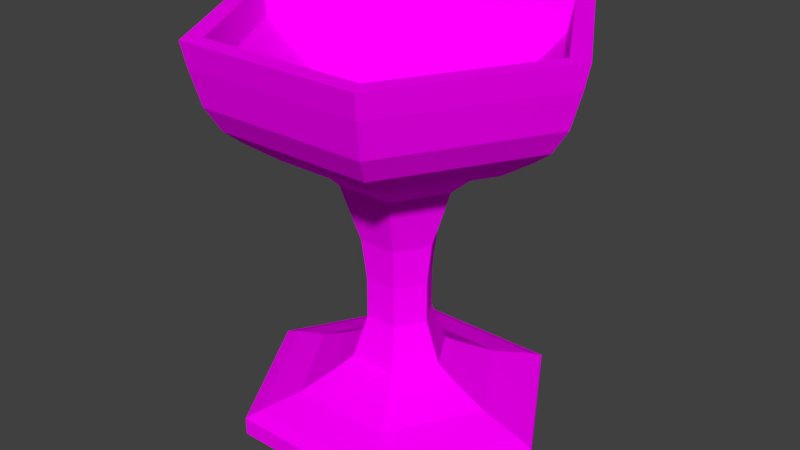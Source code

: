 # Source: grial.blend  (saved by Blender 2.79.0; exported with 4.5.12 LTS)
import bpy
from mathutils import Matrix  # noqa: F401  (used for matrix-valued properties, if any)

bpy.ops.wm.read_factory_settings(use_empty=True)
scene = bpy.context.scene
scene.name = 'Scene'

# ---- collections
col_collection_1 = bpy.data.collections.new('Collection 1'); scene.collection.children.link(col_collection_1)

# ---- images (referenced by path relative to the original .blend; pixels are not part of the script)
import os
ASSET_DIR = os.environ.get("B2B_ASSET_DIR", "")  # directory of the original .blend (textures are referenced by path, not embedded)
HERE = os.path.dirname(os.path.abspath(__file__))  # packed textures are extracted next to this script under _unpacked/

def load_image(name, relpath, width, height, colorspace="sRGB"):
    """Load a texture the original file referenced (path relative to the .blend, or extracted next to this script)."""
    p = next((c for c in (os.path.join(HERE, relpath), os.path.join(ASSET_DIR, relpath)) if relpath and os.path.exists(c)), "")
    if p:
        img = bpy.data.images.load(p, check_existing=True)
        img.name = name
    else:  # same state as the original file: an image datablock whose file is absent (Cycles renders it pink)
        img = bpy.data.images.new(name, width, height)
        img.source = "FILE"
        img.filepath = "//" + (relpath or name)
    img.colorspace_settings.name = colorspace
    return img
img_gold_jpg = load_image('gold.jpg', 'gold.jpg', 1024, 1024, 'sRGB')

# ---- materials (node trees are filled in below, after node groups)
mat_material = bpy.data.materials.new('Material')
mat_material.alpha_threshold = 0.0
mat_material.roughness = 0.5

# ---- material node trees
mat_material.use_nodes = True; mat_material.node_tree.nodes.clear()
_N = mat_material.node_tree.nodes; _L = mat_material.node_tree.links
n0 = _N.new('ShaderNodeOutputMaterial'); n0.name = 'Material Output'; n0.location = (300, 300)
n1 = _N.new('ShaderNodeBsdfDiffuse'); n1.name = 'Diffuse BSDF'; n1.location = (10, 300)
n2 = _N.new('ShaderNodeTexImage'); n2.name = 'Image Texture'; n2.location = (-180, 300)
n2.width = 140
n2.image = img_gold_jpg
_L.new(n1.outputs[0], n0.inputs[0])
_L.new(n2.outputs[0], n1.inputs[0])
n0.is_active_output = True

# ---- world
world_world = bpy.data.worlds.new('World'); scene.world = world_world
world_world.color = (0.05088, 0.05088, 0.05088)
world_world.use_sun_shadow = False
world_world.sun_shadow_jitter_overblur = 0.0
world_world.cycles.sampling_method = 'MANUAL'

# ---- meshes
me_cube = bpy.data.meshes.new('Cube')
me_cube.from_pydata([(0.7084, 0.0, 0.743), (0.7084, 0.0, 0.5081), (0.119, -0.2061, 0.5374), (0.2056, -0.3562, 0.5668), (0.2923, -0.5063, 0.6549), (0.3542, -0.6135, 0.743), (0.4037, -0.6993, 0.8311), (0.4161, -0.7207, 0.978), (0.4656, -0.8065, 0.978), (0.4532, -0.785, 0.8605), (0.4285, -0.7422, 0.6843), (0.3913, -0.6778, 0.5668), (0.3542, -0.6135, 0.5081), (0.2755, -0.4771, 0.4037), (0.1933, -0.3347, 0.3318), (0.1437, -0.249, 0.2437), (0.119, -0.2061, 0.09688), (0.09423, -0.1632, -0.04997), (0.08185, -0.1418, -0.2556), (0.08185, -0.1418, -0.4611), (0.119, -0.2061, -0.6667), (0.1685, -0.2919, -0.7255), (0.2552, -0.442, -0.8136), (0.3542, -0.6135, -0.8723), (0.3913, -0.6778, -0.9017), (0.3913, -0.6778, -0.9898), (0.2304, -0.3991, -0.9311), (0.04471, -0.07744, -0.9017), (-0.119, -0.2061, 0.5374), (-0.2056, -0.3562, 0.5668), (-0.2923, -0.5063, 0.6549), (-0.3542, -0.6135, 0.743), (-0.4037, -0.6993, 0.8311), (-0.4161, -0.7207, 0.978), (-0.4656, -0.8065, 0.978), (-0.4532, -0.785, 0.8605), (-0.4285, -0.7422, 0.6843), (-0.3913, -0.6778, 0.5668), (-0.3542, -0.6135, 0.5081), (-0.2755, -0.4771, 0.4037), (-0.1933, -0.3347, 0.3318), (-0.1437, -0.249, 0.2437), (-0.119, -0.2061, 0.09688), (-0.09423, -0.1632, -0.04997), (-0.08185, -0.1418, -0.2556), (-0.08185, -0.1418, -0.4611), (-0.119, -0.2061, -0.6667), (-0.1685, -0.2919, -0.7255), (-0.2552, -0.442, -0.8136), (-0.3542, -0.6135, -0.8723), (-0.3913, -0.6778, -0.9017), (-0.3913, -0.6778, -0.9898), (-0.2304, -0.3991, -0.9311), (-0.04471, -0.07744, -0.9017), (-0.238, 3.69e-08, 0.5374), (-0.4113, 7.379e-08, 0.5668), (-0.5846, 9.224e-08, 0.6549), (-0.7084, 9.224e-08, 0.743), (-0.8075, 1.476e-07, 0.8311), (-0.8322, 7.379e-08, 0.978), (-0.9313, 1.845e-07, 0.978), (-0.9065, 1.476e-07, 0.8605), (-0.857, 1.845e-07, 0.6843), (-0.7827, 1.476e-07, 0.5668), (-0.7084, 9.224e-08, 0.5081), (-0.5509, 7.266e-08, 0.4037), (-0.3865, 9.224e-08, 0.3318), (-0.2875, 3.69e-08, 0.2437), (-0.238, 3.69e-08, 0.09688), (-0.1885, 3.69e-08, -0.04997), (-0.1637, 3.69e-08, -0.2556), (-0.1637, 3.69e-08, -0.4611), (-0.238, 3.69e-08, -0.6667), (-0.337, 5.534e-08, -0.7255), (-0.5103, 9.224e-08, -0.8136), (-0.7084, 9.224e-08, -0.8723), (-0.7827, 1.476e-07, -0.9017), (-0.7827, 1.476e-07, -0.9898), (-0.4608, 7.379e-08, -0.9311), (-0.08941, 1.845e-08, -0.9017), (-0.119, 0.2061, 0.5374), (-0.2056, 0.3562, 0.5668), (-0.2923, 0.5063, 0.6549), (-0.3542, 0.6135, 0.743), (-0.4037, 0.6993, 0.8311), (-0.4161, 0.7207, 0.978), (-0.4656, 0.8065, 0.978), (-0.4532, 0.785, 0.8605), (-0.4285, 0.7422, 0.6843), (-0.3913, 0.6778, 0.5668), (-0.3542, 0.6135, 0.5081), (-0.2755, 0.4771, 0.4037), (-0.1933, 0.3347, 0.3318), (-0.1437, 0.249, 0.2437), (-0.119, 0.2061, 0.09688), (-0.09423, 0.1632, -0.04997), (-0.08185, 0.1418, -0.2556), (-0.08185, 0.1418, -0.4611), (-0.119, 0.2061, -0.6667), (-0.1685, 0.2919, -0.7255), (-0.2552, 0.442, -0.8136), (-0.3542, 0.6135, -0.8723), (-0.3913, 0.6778, -0.9017), (-0.3913, 0.6778, -0.9898), (-0.2304, 0.3991, -0.9311), (-0.04471, 0.07744, -0.9017), (0.119, 0.2061, 0.5374), (0.2056, 0.3562, 0.5668), (0.2923, 0.5063, 0.6549), (0.3542, 0.6135, 0.743), (0.4037, 0.6993, 0.8311), (0.4161, 0.7207, 0.978), (0.4656, 0.8065, 0.978), (0.4532, 0.785, 0.8605), (0.4285, 0.7422, 0.6843), (0.3913, 0.6778, 0.5668), (0.3542, 0.6135, 0.5081), (0.2755, 0.4771, 0.4037), (0.1933, 0.3347, 0.3318), (0.1437, 0.249, 0.2437), (0.119, 0.2061, 0.09688), (0.09423, 0.1632, -0.04997), (0.08185, 0.1418, -0.2556), (0.08185, 0.1418, -0.4611), (0.119, 0.2061, -0.6667), (0.1685, 0.2919, -0.7255), (0.2552, 0.442, -0.8136), (0.3542, 0.6135, -0.8723), (0.3913, 0.6778, -0.9017), (0.3913, 0.6778, -0.9898), (0.2304, 0.3991, -0.9311), (0.04471, 0.07744, -0.9017), (0.238, -7.379e-08, 0.5374), (0.4113, -1.66e-07, 0.5668), (0.5846, -1.845e-07, 0.6549), (0.8075, -2.952e-07, 0.8311), (0.8322, -1.845e-07, 0.978), (0.9313, -3.321e-07, 0.978), (0.9065, -2.583e-07, 0.8605), (0.857, -3.321e-07, 0.6843), (0.7827, -2.583e-07, 0.5668), (0.5509, -1.633e-07, 0.4037), (0.3865, -1.66e-07, 0.3318), (0.2875, -9.224e-08, 0.2437), (0.238, -7.379e-08, 0.09688), (0.1885, -6.457e-08, -0.04997), (0.1637, -6.918e-08, -0.2556), (0.1637, -6.918e-08, -0.4611), (0.238, -7.379e-08, -0.6667), (0.337, -1.015e-07, -0.7255), (0.5103, -1.66e-07, -0.8136), (0.7084, -2.214e-07, -0.8723), (0.7827, -2.583e-07, -0.9017), (0.7827, -2.583e-07, -0.9898), (0.4608, -1.476e-07, -0.9311), (0.08941, -3.228e-08, -0.9017)], [], [(133, 3, 4, 134), (146, 18, 19, 147), (140, 11, 12, 1), (154, 26, 27, 155), (134, 4, 5, 0), (147, 19, 20, 148), (1, 12, 13, 141), (0, 5, 6, 135), (148, 20, 21, 149), (141, 13, 14, 142), (135, 6, 7, 136), (149, 21, 22, 150), (142, 14, 15, 143), (136, 7, 8, 137), (150, 22, 23, 151), (143, 15, 16, 144), (137, 8, 9, 138), (151, 23, 24, 152), (144, 16, 17, 145), (138, 9, 10, 139), (152, 24, 25, 153), (132, 2, 3, 133), (145, 17, 18, 146), (139, 10, 11, 140), (153, 25, 26, 154), (15, 41, 42, 16), (8, 34, 35, 9), (23, 49, 50, 24), (16, 42, 43, 17), (9, 35, 36, 10), (24, 50, 51, 25), (2, 28, 29, 3), (17, 43, 44, 18), (10, 36, 37, 11), (25, 51, 52, 26), (3, 29, 30, 4), (18, 44, 45, 19), (11, 37, 38, 12), (26, 52, 53, 27), (4, 30, 31, 5), (19, 45, 46, 20), (12, 38, 39, 13), (5, 31, 32, 6), (20, 46, 47, 21), (13, 39, 40, 14), (6, 32, 33, 7), (21, 47, 48, 22), (14, 40, 41, 15), (7, 33, 34, 8), (22, 48, 49, 23), (42, 68, 69, 43), (35, 61, 62, 36), (50, 76, 77, 51), (28, 54, 55, 29), (43, 69, 70, 44), (36, 62, 63, 37), (51, 77, 78, 52), (29, 55, 56, 30), (44, 70, 71, 45), (37, 63, 64, 38), (52, 78, 79, 53), (30, 56, 57, 31), (45, 71, 72, 46), (38, 64, 65, 39), (31, 57, 58, 32), (46, 72, 73, 47), (39, 65, 66, 40), (32, 58, 59, 33), (47, 73, 74, 48), (40, 66, 67, 41), (33, 59, 60, 34), (48, 74, 75, 49), (41, 67, 68, 42), (34, 60, 61, 35), (49, 75, 76, 50), (76, 102, 103, 77), (54, 80, 81, 55), (69, 95, 96, 70), (62, 88, 89, 63), (77, 103, 104, 78), (55, 81, 82, 56), (70, 96, 97, 71), (63, 89, 90, 64), (78, 104, 105, 79), (56, 82, 83, 57), (71, 97, 98, 72), (64, 90, 91, 65), (57, 83, 84, 58), (72, 98, 99, 73), (65, 91, 92, 66), (58, 84, 85, 59), (73, 99, 100, 74), (66, 92, 93, 67), (59, 85, 86, 60), (74, 100, 101, 75), (67, 93, 94, 68), (60, 86, 87, 61), (75, 101, 102, 76), (68, 94, 95, 69), (61, 87, 88, 62), (88, 114, 115, 89), (103, 129, 130, 104), (81, 107, 108, 82), (96, 122, 123, 97), (89, 115, 116, 90), (104, 130, 131, 105), (82, 108, 109, 83), (97, 123, 124, 98), (90, 116, 117, 91), (83, 109, 110, 84), (98, 124, 125, 99), (91, 117, 118, 92), (84, 110, 111, 85), (99, 125, 126, 100), (92, 118, 119, 93), (85, 111, 112, 86), (100, 126, 127, 101), (93, 119, 120, 94), (86, 112, 113, 87), (101, 127, 128, 102), (94, 120, 121, 95), (87, 113, 114, 88), (102, 128, 129, 103), (80, 106, 107, 81), (95, 121, 122, 96), (115, 140, 1, 116), (130, 154, 155, 131), (108, 134, 0, 109), (123, 147, 148, 124), (116, 1, 141, 117), (109, 0, 135, 110), (124, 148, 149, 125), (117, 141, 142, 118), (110, 135, 136, 111), (125, 149, 150, 126), (118, 142, 143, 119), (111, 136, 137, 112), (126, 150, 151, 127), (119, 143, 144, 120), (112, 137, 138, 113), (127, 151, 152, 128), (120, 144, 145, 121), (113, 138, 139, 114), (128, 152, 153, 129), (106, 132, 133, 107), (121, 145, 146, 122), (114, 139, 140, 115), (129, 153, 154, 130), (107, 133, 134, 108), (122, 146, 147, 123), (28, 2, 80, 54), (27, 53, 131, 155), (53, 79, 105, 131), (2, 132, 106, 80)])
_uv = me_cube.uv_layers.new(name='UVMap')
_uv.uv.foreach_set('vector', [0.6867, 1.552, 0.5281, 1.708, 0.5251, 1.84, 0.7505, 1.618, 1.053, 0.4012, 1.089, 0.4144, 1.094, 0.2836, 1.058, 0.2705, 0.5416, -0.4618, 0.239, -0.1698, 0.2691, -0.1453, 0.5429, -0.4097, 0.9568, 1.552, 1.134, 1.727, 1.135, 1.445, 1.101, 1.411, 0.7505, 1.618, 0.5251, 1.84, 0.5221, 1.934, 0.7952, 1.665, 1.058, 0.2705, 1.094, 0.2836, 1.082, 0.1552, 1.029, 0.1361, 0.5429, -0.4097, 0.2691, -0.1453, 0.3323, -0.09222, 0.5453, -0.2978, 0.7952, 1.665, 0.5221, 1.934, 0.519, 2.009, 0.8304, 1.702, -0.1251, 1.587, -0.2169, 1.678, -0.2149, 1.753, -0.08489, 1.625, 0.5453, -0.2978, 0.3323, -0.09222, 0.3975, -0.03429, 0.5469, -0.1785, 0.09306, 1.228, 0.09306, 1.841, 0.1474, 1.851, 0.1474, 1.219, -0.08489, 1.625, -0.2149, 1.753, -0.2118, 1.884, -0.01501, 1.691, 0.5469, -0.1785, 0.3975, -0.03429, 0.4378, -0.002383, 0.549, -0.1097, -0.4724, -0.1192, -0.1515, -0.4349, -0.1515, -0.5101, -0.5106, -0.1567, -0.01501, 1.691, -0.2118, 1.884, -0.2098, 2.035, 0.0634, 1.766, 1.222, 0.0715, 1.287, 0.04625, 1.264, -0.04685, 1.211, -0.02595, 1.593, 1.137, 1.545, 0.7834, 1.501, 0.8022, 1.548, 1.146, 0.0634, 1.766, -0.2098, 2.035, -0.2088, 2.091, 0.09306, 1.794, 1.211, -0.02595, 1.264, -0.04685, 1.242, -0.14, 1.2, -0.1234, 1.548, 1.146, 1.501, 0.8022, 1.436, 0.8398, 1.48, 1.165, 1.435, -0.5073, 1.418, -0.2085, 1.451, -0.2113, 1.468, -0.5101, 0.6209, 1.486, 0.5291, 1.577, 0.5281, 1.708, 0.6867, 1.552, 1.2, -0.1234, 1.242, -0.14, 1.231, -0.2703, 1.195, -0.2559, 0.5389, -0.5101, 0.2076, -0.1903, 0.239, -0.1698, 0.5416, -0.4618, 0.8304, 1.674, 1.131, 1.971, 1.134, 1.727, 0.9568, 1.552, 1.049, 0.7359, 1.177, 0.75, 1.17, 0.6526, 1.064, 0.6409, 0.8702, -0.5101, 0.8702, 0.1966, 0.9151, 0.1872, 0.9151, -0.5007, -0.2098, 2.035, -0.483, 1.766, -0.5106, 1.794, -0.2088, 2.091, 1.064, 0.6409, 1.17, 0.6526, 1.162, 0.5552, 1.078, 0.5459, 0.9151, -0.5007, 0.9151, 0.1872, 0.9829, 0.1684, 0.9829, -0.4819, 1.418, -0.2085, 1.435, 0.3847, 1.468, 0.3819, 1.451, -0.2113, 0.5291, 1.577, 0.4374, 1.486, 0.3695, 1.552, 0.5281, 1.708, 1.078, 0.5459, 1.162, 0.5552, 1.162, 0.4224, 1.089, 0.4144, 0.9829, -0.4819, 0.9829, 0.1684, 1.029, 0.1402, 1.029, -0.4537, 1.131, 1.971, 1.432, 1.674, 1.311, 1.552, 1.134, 1.727, 0.5281, 1.708, 0.3695, 1.552, 0.2996, 1.618, 0.5251, 1.84, 1.089, 0.4144, 1.162, 0.4224, 1.167, 0.2917, 1.094, 0.2836, 0.239, -0.1698, 0.239, 0.4209, 0.2691, 0.3893, 0.2691, -0.1453, 1.134, 1.727, 1.311, 1.552, 1.17, 1.411, 1.135, 1.445, 0.5251, 1.84, 0.2996, 1.618, 0.2489, 1.665, 0.5221, 1.934, 1.094, 0.2836, 1.167, 0.2917, 1.188, 0.1669, 1.082, 0.1552, 0.2691, -0.1453, 0.2691, 0.3893, 0.3323, 0.3236, 0.3323, -0.09222, 0.5221, 1.934, 0.2489, 1.665, 0.2076, 1.702, 0.519, 2.009, -0.2169, 1.678, -0.3086, 1.587, -0.3448, 1.625, -0.2149, 1.753, 0.3323, -0.09222, 0.3323, 0.3236, 0.3975, 0.2574, 0.3975, -0.03429, 0.09306, 1.841, 0.1197, 2.147, 0.1749, 2.166, 0.1474, 1.851, -0.2149, 1.753, -0.3448, 1.625, -0.4086, 1.691, -0.2118, 1.884, 0.3975, -0.03429, 0.3975, 0.2574, 0.4378, 0.2146, 0.4378, -0.002383, -0.1515, -0.4349, 0.1694, -0.1192, 0.2076, -0.1567, -0.1515, -0.5101, -0.2118, 1.884, -0.4086, 1.691, -0.483, 1.766, -0.2098, 2.035, 0.9897, 2.498, 1.044, 2.5, 1.048, 2.402, 1.005, 2.4, 0.9151, 0.1872, 0.945, 0.5311, 1.011, 0.4936, 0.9829, 0.1684, 1.32, 0.6778, 1.346, 0.3808, 1.312, 0.3808, 1.287, 0.6778, 0.4374, 1.486, 0.4374, 1.306, 0.3695, 1.24, 0.3695, 1.552, 1.162, 0.5552, 1.205, 0.5493, 1.199, 0.4173, 1.162, 0.4224, 0.2076, 0.4565, 0.5389, 0.7834, 0.5416, 0.7195, 0.239, 0.4209, 1.432, 1.674, 1.432, 1.08, 1.311, 1.203, 1.311, 1.552, 0.3695, 1.552, 0.3695, 1.24, 0.2996, 1.174, 0.2996, 1.618, 1.162, 0.4224, 1.199, 0.4173, 1.204, 0.2865, 1.167, 0.2917, 0.239, 0.4209, 0.5416, 0.7195, 0.5429, 0.6595, 0.2691, 0.3893, 1.311, 1.552, 1.311, 1.203, 1.17, 1.343, 1.17, 1.411, 0.2996, 1.618, 0.2996, 1.174, 0.2489, 1.127, 0.2489, 1.665, 1.167, 0.2917, 1.204, 0.2865, 1.242, 0.1594, 1.188, 0.1669, 0.2691, 0.3893, 0.5429, 0.6595, 0.5453, 0.5338, 0.3323, 0.3236, 0.2489, 1.665, 0.2489, 1.127, 0.2076, 1.09, 0.2076, 1.702, -0.3086, 1.587, -0.3086, 1.407, -0.3448, 1.369, -0.3448, 1.625, 0.3323, 0.3236, 0.5453, 0.5338, 0.5469, 0.4049, 0.3975, 0.2574, 1.167, 1.981, 1.167, 2.593, 1.22, 2.603, 1.22, 1.971, -0.3448, 1.625, -0.3448, 1.369, -0.4086, 1.304, -0.4086, 1.691, 0.3975, 0.2574, 0.5469, 0.4049, 0.549, 0.3243, 0.4378, 0.2146, 0.1694, -0.1192, 0.1694, 0.5123, 0.2076, 0.5499, 0.2076, -0.1567, -0.4086, 1.691, -0.4086, 1.304, -0.483, 1.228, -0.483, 1.766, 1.177, 0.75, 1.242, 0.7409, 1.223, 0.6451, 1.17, 0.6526, 0.8702, 0.1966, 0.9009, 0.5499, 0.945, 0.5311, 0.9151, 0.1872, -0.483, 1.766, -0.483, 1.228, -0.5106, 1.2, -0.5106, 1.794, 1.346, 0.3808, 1.346, -0.2131, 1.312, -0.2131, 1.312, 0.3808, 0.4374, 1.306, 0.5291, 1.216, 0.5281, 1.084, 0.3695, 1.24, 1.048, 2.402, 1.131, 2.385, 1.117, 2.255, 1.044, 2.269, 0.9432, 1.999, 0.9432, 2.65, 0.9897, 2.622, 0.9897, 2.028, 1.432, 1.08, 1.131, 0.7834, 1.134, 1.028, 1.311, 1.203, 0.3695, 1.24, 0.5281, 1.084, 0.5251, 0.9525, 0.2996, 1.174, 1.044, 2.269, 1.117, 2.255, 1.107, 2.125, 1.035, 2.139, 0.5416, 0.7195, 0.8441, 0.4274, 0.8168, 0.3952, 0.5429, 0.6595, 1.311, 1.203, 1.134, 1.028, 1.135, 1.309, 1.17, 1.343, 0.2996, 1.174, 0.5251, 0.9525, 0.5221, 0.8586, 0.2489, 1.127, 1.035, 2.139, 1.107, 2.125, 1.115, 1.995, 1.009, 2.017, 0.5429, 0.6595, 0.8168, 0.3952, 0.7583, 0.3281, 0.5453, 0.5338, 0.2489, 1.127, 0.5221, 0.8586, 0.519, 0.7834, 0.2076, 1.09, -0.3086, 1.407, -0.2169, 1.317, -0.2149, 1.241, -0.3448, 1.369, 0.5453, 0.5338, 0.7583, 0.3281, 0.6964, 0.2606, 0.5469, 0.4049, 1.363, -0.4867, 1.346, -0.1785, 1.4, -0.1924, 1.418, -0.5101, -0.3448, 1.369, -0.2149, 1.241, -0.2118, 1.11, -0.4086, 1.304, 0.5469, 0.4049, 0.6964, 0.2606, 0.6601, 0.217, 0.549, 0.3243, 0.1694, 0.5123, -0.1515, 0.8281, -0.1515, 0.9033, 0.2076, 0.5499, -0.4086, 1.304, -0.2118, 1.11, -0.2098, 0.9596, -0.483, 1.228, 1.039, 2.598, 1.167, 2.572, 1.149, 2.479, 1.044, 2.5, 0.8304, 1.971, 0.8304, 2.678, 0.8753, 2.669, 0.8753, 1.981, -0.483, 1.228, -0.2098, 0.9596, -0.2088, 0.9033, -0.5106, 1.2, 1.044, 2.5, 1.149, 2.479, 1.131, 2.385, 1.048, 2.402, 0.8753, 1.981, 0.8753, 2.669, 0.9432, 2.65, 0.9432, 1.999, 0.8702, 0.4636, 0.8702, -0.1831, 0.8441, -0.1632, 0.8441, 0.4274, 1.131, 0.7834, 0.8304, 1.08, 0.9568, 1.203, 1.134, 1.028, 0.5281, 1.084, 0.6867, 1.24, 0.7505, 1.174, 0.5251, 0.9525, 1.117, 2.255, 1.152, 2.238, 1.143, 2.108, 1.107, 2.125, 0.8441, 0.4274, 0.8441, -0.1632, 0.8168, -0.1394, 0.8168, 0.3952, 1.134, 1.028, 0.9568, 1.203, 1.101, 1.343, 1.135, 1.309, 0.5251, 0.9525, 0.7505, 1.174, 0.7952, 1.127, 0.5221, 0.8586, 1.107, 2.125, 1.143, 2.108, 1.167, 1.971, 1.115, 1.995, 0.8168, 0.3952, 0.8168, -0.1394, 0.7583, -0.08764, 0.7583, 0.3281, 0.5221, 0.8586, 0.7952, 1.127, 0.8304, 1.09, 0.519, 0.7834, -0.2169, 1.317, -0.1251, 1.407, -0.08489, 1.369, -0.2149, 1.241, 0.7583, 0.3281, 0.7583, -0.08764, 0.6964, -0.03108, 0.6964, 0.2606, 1.346, -0.1785, 1.363, 0.4335, 1.418, 0.4383, 1.4, -0.1924, -0.2149, 1.241, -0.08489, 1.369, -0.01501, 1.304, -0.2118, 1.11, 0.6964, 0.2606, 0.6964, -0.03108, 0.6601, 8.881e-06, 0.6601, 0.217, -0.1515, 0.8281, -0.4724, 0.5123, -0.5106, 0.5499, -0.1515, 0.9033, -0.2118, 1.11, -0.01501, 1.304, 0.0634, 1.228, -0.2098, 0.9596, 1.029, 0.04625, 1.094, 0.0715, 1.105, -0.02595, 1.052, -0.04685, 1.545, 2.197, 1.593, 1.843, 1.548, 1.834, 1.501, 2.178, -0.2098, 0.9596, 0.0634, 1.228, 0.09306, 1.2, -0.2088, 0.9033, 1.052, -0.04685, 1.105, -0.02595, 1.116, -0.1234, 1.074, -0.14, 1.501, 2.178, 1.548, 1.834, 1.48, 1.815, 1.436, 2.14, 1.346, -0.2131, 1.32, -0.5101, 1.287, -0.5101, 1.312, -0.2131, 0.5291, 1.216, 0.6209, 1.306, 0.6867, 1.24, 0.5281, 1.084, 1.074, -0.14, 1.116, -0.1234, 1.121, -0.2559, 1.085, -0.2703, 0.8441, -0.1632, 0.5416, -0.4618, 0.5429, -0.4097, 0.8168, -0.1394, 0.9568, 1.203, 0.9568, 1.552, 1.101, 1.411, 1.101, 1.343, 0.7505, 1.174, 0.7505, 1.618, 0.7952, 1.665, 0.7952, 1.127, 1.121, -0.3863, 1.195, -0.3863, 1.211, -0.5101, 1.105, -0.5101, 0.8168, -0.1394, 0.5429, -0.4097, 0.5453, -0.2978, 0.7583, -0.08764, 0.7952, 1.127, 0.7952, 1.665, 0.8304, 1.702, 0.8304, 1.09, -0.1251, 1.407, -0.1251, 1.587, -0.08489, 1.625, -0.08489, 1.369, 0.7583, -0.08764, 0.5453, -0.2978, 0.5469, -0.1785, 0.6964, -0.03108, 0.1197, 0.922, 0.09306, 1.228, 0.1474, 1.219, 0.1749, 0.9033, -0.08489, 1.369, -0.08489, 1.625, -0.01501, 1.691, -0.01501, 1.304, 1.072, 0.1361, 1.244, 0.1361, 1.222, 0.0715, 1.094, 0.0715, -0.4724, 0.5123, -0.4724, -0.1192, -0.5106, -0.1567, -0.5106, 0.5499, -0.01501, 1.304, -0.01501, 1.691, 0.0634, 1.766, 0.0634, 1.228, 1.094, 0.0715, 1.222, 0.0715, 1.211, -0.02595, 1.105, -0.02595, 1.593, 1.843, 1.593, 1.137, 1.548, 1.146, 1.548, 1.834, 0.0634, 1.228, 0.0634, 1.766, 0.09306, 1.794, 0.09306, 1.2, 1.105, -0.02595, 1.211, -0.02595, 1.2, -0.1234, 1.116, -0.1234, 1.548, 1.834, 1.548, 1.146, 1.48, 1.165, 1.48, 1.815, 1.275, 0.73, 1.275, 0.1361, 1.242, 0.1361, 1.242, 0.73, 0.6209, 1.306, 0.6209, 1.486, 0.6867, 1.552, 0.6867, 1.24, 1.116, -0.1234, 1.2, -0.1234, 1.195, -0.2559, 1.121, -0.2559, 1.48, 1.815, 1.48, 1.165, 1.432, 1.193, 1.432, 1.787, 0.8304, 1.08, 0.8304, 1.674, 0.9568, 1.552, 0.9568, 1.203, 0.6867, 1.24, 0.6867, 1.552, 0.7505, 1.618, 0.7505, 1.174, 1.121, -0.2559, 1.195, -0.2559, 1.195, -0.3863, 1.121, -0.3863, 0.4374, 1.486, 0.5291, 1.577, 0.5291, 1.216, 0.4374, 1.306, 1.135, 1.445, 1.17, 1.411, 1.101, 1.343, 1.101, 1.411, 1.17, 1.411, 1.17, 1.343, 1.135, 1.309, 1.101, 1.343, 0.5291, 1.577, 0.6209, 1.486, 0.6209, 1.306, 0.5291, 1.216])
me_cube.materials.append(mat_material)
me_cube.use_remesh_preserve_volume = False
me_cube.use_remesh_preserve_attributes = False
me_cube.use_mirror_vertex_groups = False
me_cube.update()

# ---- objects
ob_cube = bpy.data.objects.new('Cube', me_cube)

# ---- transforms, parenting, visibility, modifiers, constraints
ob_cube.location = (0.0, 0.0, 0.0)
ob_cube.lineart.crease_threshold = 0.0

# ---- collection membership
col_collection_1.objects.link(ob_cube)

# ---- scene / render settings (as saved in the file)
scene.frame_start = 1; scene.frame_end = 250; scene.frame_set(3)
scene.render.engine = 'CYCLES'
scene.render.resolution_percentage = 50
scene.render.dither_intensity = 0.0
scene.cycles.use_denoising = False
scene.cycles.samples = 128
scene.cycles.sampling_pattern = 'TABULATED_SOBOL'
scene.cycles.use_adaptive_sampling = False
scene.cycles.use_light_tree = False
scene.cycles.blur_glossy = 0.0
scene.cycles.sample_clamp_indirect = 0.0
scene.view_settings.view_transform = 'Standard'
bpy.context.view_layer.update()

# ---- added for rendering (the .blend has no active camera and no usable light): camera, sun
cam_auto = bpy.data.cameras.new('AutoCamera')
cam_auto.lens = 50.0
cam_auto.sensor_width = 36.0
cam_auto.clip_end = 1000.0
ob_auto_camera = bpy.data.objects.new('AutoCamera', cam_auto)
scene.collection.objects.link(ob_auto_camera)
ob_auto_camera.location = (2.91745, -3.50094, 2.32805)
ob_auto_camera.rotation_euler = (1.09748, -7.21219e-08, 0.694738)
scene.camera = ob_auto_camera
light_auto_sun = bpy.data.lights.new('AutoSun', 'SUN')
light_auto_sun.energy = 3.0
light_auto_sun.angle = 0.0523599
ob_auto_sun = bpy.data.objects.new('AutoSun', light_auto_sun)
scene.collection.objects.link(ob_auto_sun)
ob_auto_sun.rotation_euler = (0.872665, 0.174533, 0.523599)
bpy.context.view_layer.update()

